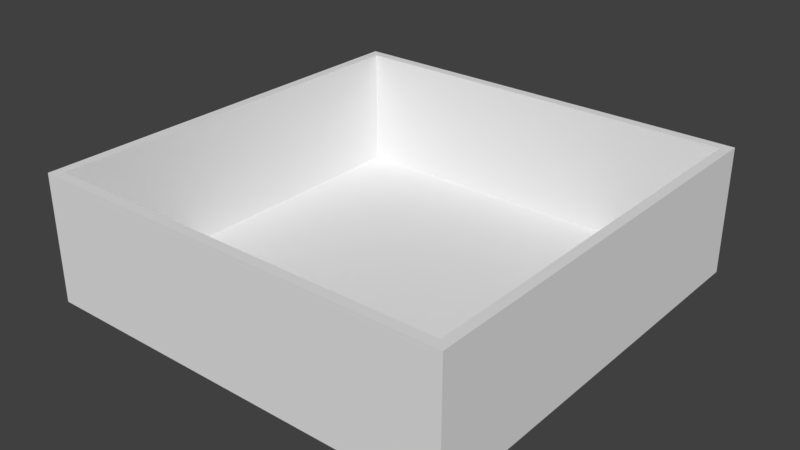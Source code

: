 # Source: PuzzleTable.blend  (saved by Blender 2.78.0; exported with 4.5.12 LTS)
import bpy
from mathutils import Matrix  # noqa: F401  (used for matrix-valued properties, if any)

bpy.ops.wm.read_factory_settings(use_empty=True)
scene = bpy.context.scene
scene.name = 'Scene'

# ---- collections
col_collection_1 = bpy.data.collections.new('Collection 1'); scene.collection.children.link(col_collection_1)

# ---- world
world_world = bpy.data.worlds.new('World'); scene.world = world_world
world_world.color = (0.05088, 0.05088, 0.05088)
world_world.use_sun_shadow = False
world_world.sun_shadow_jitter_overblur = 0.0
world_world.cycles.sampling_method = 'MANUAL'

# ---- meshes
me_cube_001 = bpy.data.meshes.new('Cube.001')
me_cube_001.from_pydata([(-10.0, -10.0, 0.0), (-10.0, -10.0, 6.0), (-10.0, 10.0, 0.0), (-10.0, 10.0, 6.0), (10.0, -10.0, 0.0), (10.0, -10.0, 6.0), (10.0, 10.0, 0.0), (10.0, 10.0, 6.0), (-9.538, -9.538, 6.0), (-9.538, 9.538, 6.0), (9.538, -9.538, 6.0), (9.538, 9.538, 6.0), (-9.538, -9.538, 0.2549), (-9.538, 9.538, 0.2549), (9.538, -9.538, 0.2549), (9.538, 9.538, 0.2549)], [], [(0, 1, 3, 2), (2, 3, 7, 6), (6, 7, 5, 4), (4, 5, 1, 0), (2, 6, 4, 0), (7, 3, 9, 11), (10, 11, 15, 14), (5, 7, 11, 10), (3, 1, 8, 9), (1, 5, 10, 8), (15, 13, 12, 14), (9, 8, 12, 13), (8, 10, 14, 12), (11, 9, 13, 15)])
_uv = me_cube_001.uv_layers.new(name='UVMap')
_uv.uv.foreach_set('vector', [0.0, 0.0, 1.0, 0.0, 1.0, 1.0, 0.0, 1.0, 0.0, 0.0, 1.0, 0.0, 1.0, 1.0, 0.0, 1.0, 0.0, 0.0, 1.0, 0.0, 1.0, 1.0, 0.0, 1.0, 0.0, 0.0, 1.0, 0.0, 1.0, 1.0, 0.0, 1.0, 0.0, 0.0, 1.0, 0.0, 1.0, 1.0, 0.0, 1.0, 0.0, 0.0, 1.0, 0.0, 1.0, 1.0, 0.0, 1.0, 0.0, 0.0, 1.0, 0.0, 1.0, 1.0, 0.0, 1.0, 0.0, 0.0, 1.0, 0.0, 1.0, 1.0, 0.0, 1.0, 0.0, 0.0, 1.0, 0.0, 1.0, 1.0, 0.0, 1.0, 0.0, 0.0, 1.0, 0.0, 1.0, 1.0, 0.0, 1.0, 0.0, 0.0, 1.0, 0.0, 1.0, 1.0, 0.0, 1.0, 0.0, 0.0, 1.0, 0.0, 1.0, 1.0, 0.0, 1.0, 0.0, 0.0, 1.0, 0.0, 1.0, 1.0, 0.0, 1.0, 0.0, 0.0, 1.0, 0.0, 1.0, 1.0, 0.0, 1.0])
me_cube_001.use_remesh_preserve_volume = False
me_cube_001.use_remesh_preserve_attributes = False
me_cube_001.use_mirror_vertex_groups = False
me_cube_001.update()

# ---- objects
ob_puzzlebox = bpy.data.objects.new('PuzzleBox', me_cube_001)

# ---- transforms, parenting, visibility, modifiers, constraints
ob_puzzlebox.location = (0.0, 0.0, 0.0)
ob_puzzlebox.lineart.crease_threshold = 0.0

# ---- collection membership
col_collection_1.objects.link(ob_puzzlebox)

# ---- scene / render settings (as saved in the file)
scene.frame_start = 1; scene.frame_end = 250; scene.frame_set(1)
scene.render.engine = 'BLENDER_EEVEE_NEXT'
scene.render.resolution_percentage = 50
scene.render.dither_intensity = 0.0
scene.cycles.use_denoising = False
scene.cycles.samples = 128
scene.cycles.sampling_pattern = 'TABULATED_SOBOL'
scene.cycles.light_sampling_threshold = 0.0
scene.cycles.use_adaptive_sampling = False
scene.cycles.use_light_tree = False
scene.cycles.blur_glossy = 0.0
scene.cycles.sample_clamp_indirect = 0.0
scene.view_settings.view_transform = 'Standard'
bpy.context.view_layer.update()

# ---- added for rendering (the .blend has no active camera and no usable light): camera, sun
cam_auto = bpy.data.cameras.new('AutoCamera')
cam_auto.lens = 50.0
cam_auto.sensor_width = 36.0
cam_auto.clip_end = 1000.0
ob_auto_camera = bpy.data.objects.new('AutoCamera', cam_auto)
scene.collection.objects.link(ob_auto_camera)
ob_auto_camera.location = (26.7516, -32.102, 24.4013)
ob_auto_camera.rotation_euler = (1.09748, -7.21219e-08, 0.694738)
scene.camera = ob_auto_camera
light_auto_sun = bpy.data.lights.new('AutoSun', 'SUN')
light_auto_sun.energy = 3.0
light_auto_sun.angle = 0.0523599
ob_auto_sun = bpy.data.objects.new('AutoSun', light_auto_sun)
scene.collection.objects.link(ob_auto_sun)
ob_auto_sun.rotation_euler = (0.872665, 0.174533, 0.523599)
bpy.context.view_layer.update()
